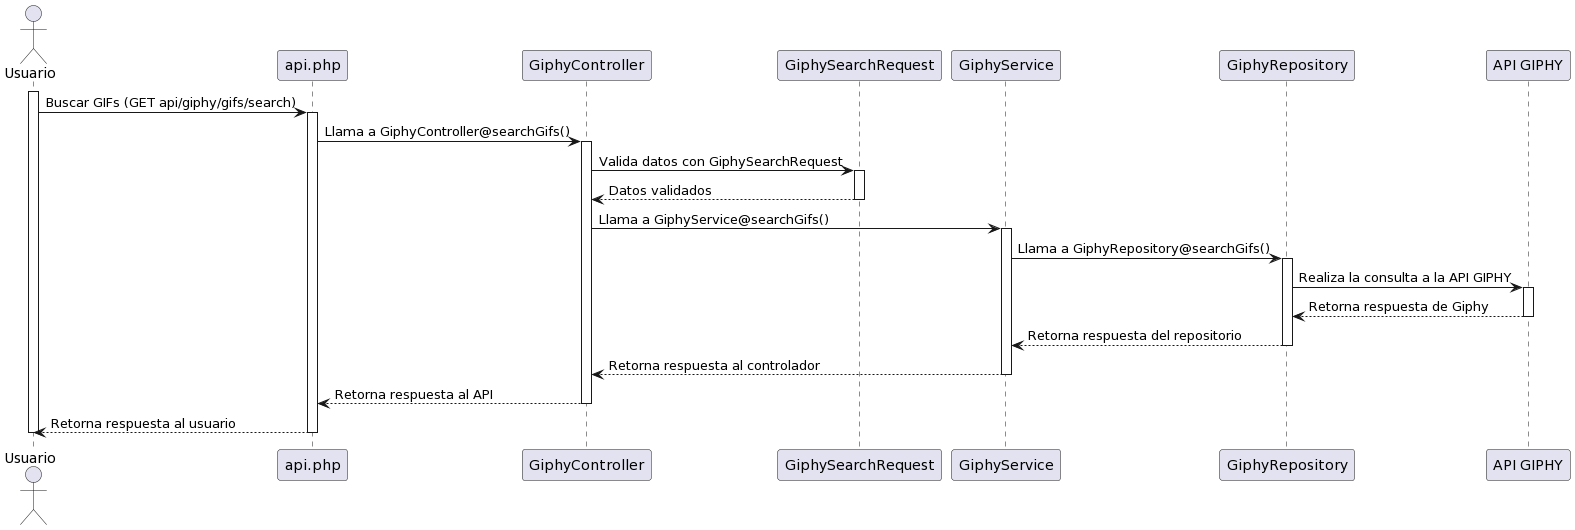

The diagram above was rendered by PlantUML. Its source (embedded in the PNG):
@startuml
actor Usuario
participant "api.php" as Api
participant "GiphyController" as Controller
participant "GiphySearchRequest" as Request
participant "GiphyService" as Service
participant "GiphyRepository" as Repository
participant "API GIPHY" as GiphyAPI

activate Usuario
Usuario -> Api: Buscar GIFs (GET api/giphy/gifs/search)
activate Api
Api -> Controller: Llama a GiphyController@searchGifs()
activate Controller
Controller -> Request: Valida datos con GiphySearchRequest
activate Request
Request --> Controller: Datos validados
deactivate Request
Controller -> Service: Llama a GiphyService@searchGifs()
activate Service
Service -> Repository: Llama a GiphyRepository@searchGifs()
activate Repository
Repository -> GiphyAPI: Realiza la consulta a la API GIPHY
activate GiphyAPI
GiphyAPI --> Repository: Retorna respuesta de Giphy
deactivate GiphyAPI
Repository --> Service: Retorna respuesta del repositorio
deactivate Repository
Service --> Controller: Retorna respuesta al controlador
deactivate Service
Controller --> Api: Retorna respuesta al API
deactivate Controller
Api --> Usuario: Retorna respuesta al usuario
deactivate Api
deactivate Usuario
@enduml